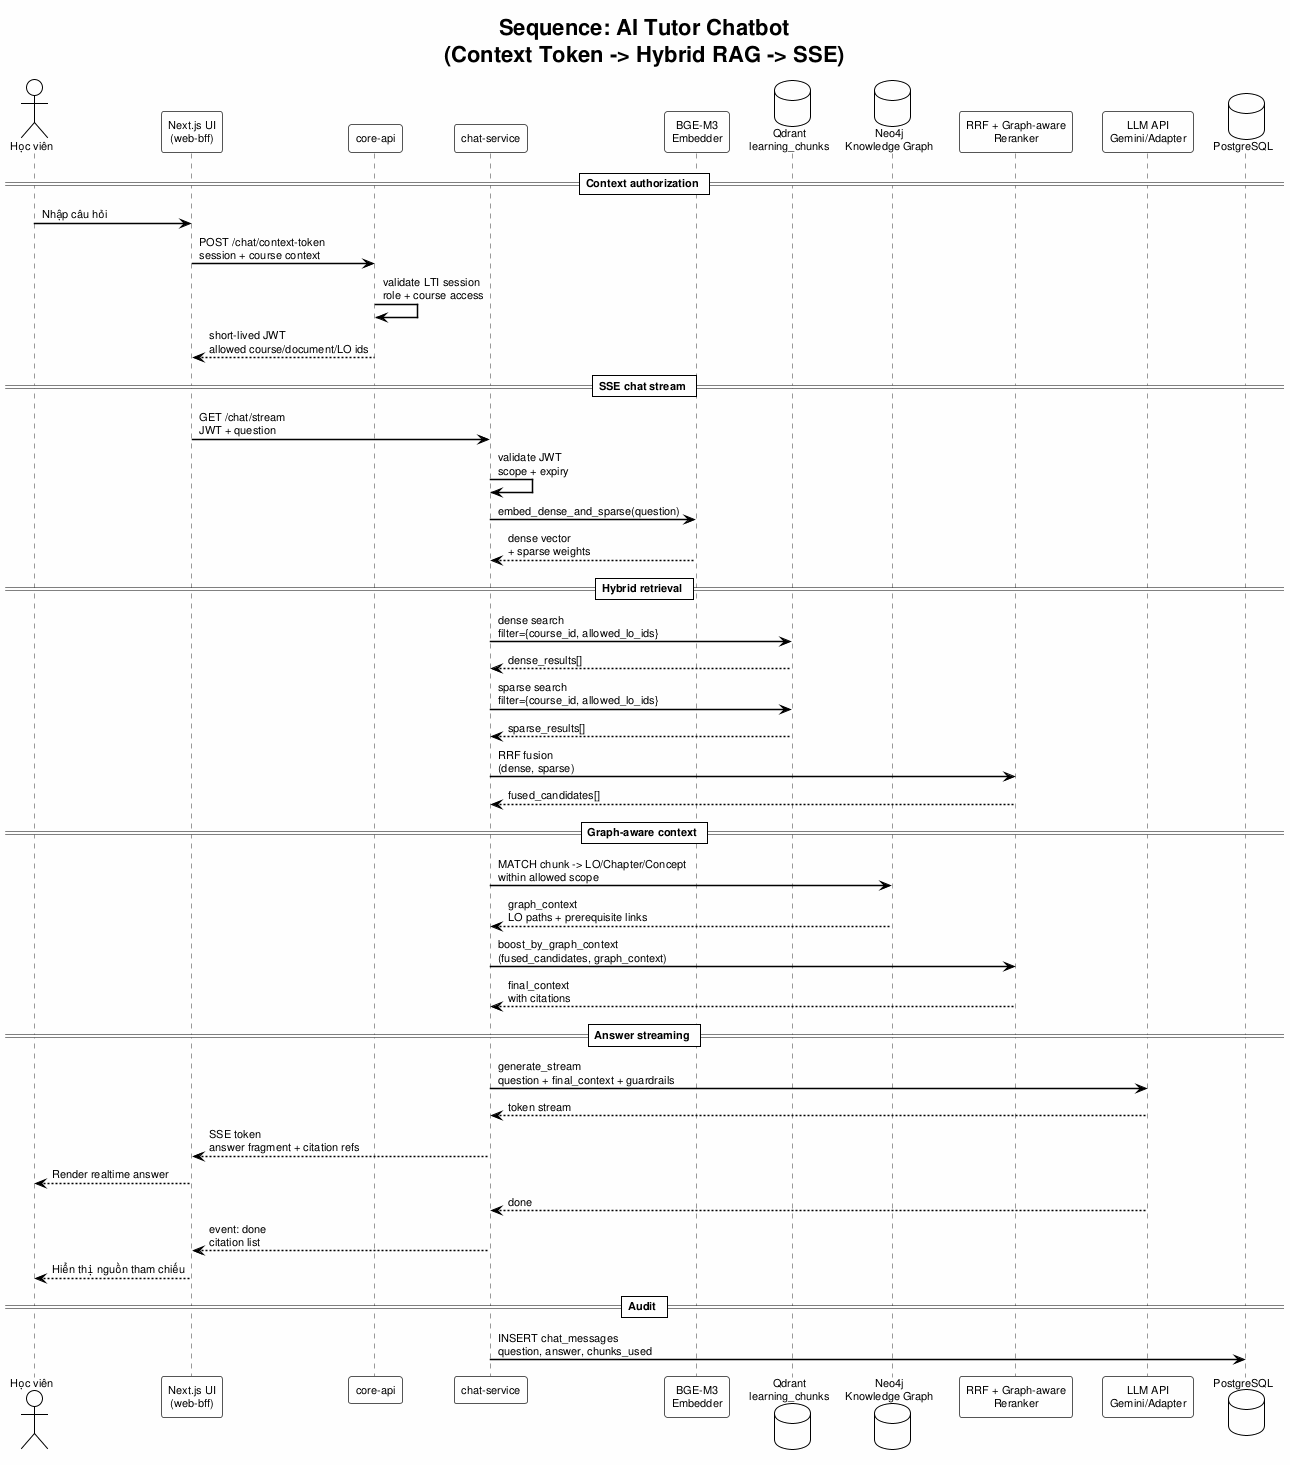

The diagram above was rendered by PlantUML. Its source (embedded in the PNG):
@startuml seq_ai_tutor_chatbot
!theme plain
skinparam backgroundColor #FEFEFE
skinparam defaultFontName Arial
skinparam defaultFontSize 11
skinparam SequenceArrowThickness 1.5
skinparam SequenceParticipantBorderColor #555555
skinparam SequenceLifeLineBorderColor #999999
skinparam SequenceBoxBorderColor #888888
skinparam SequenceBoxBackgroundColor #F8F8F8

title Sequence: AI Tutor Chatbot\n(Context Token -> Hybrid RAG -> SSE)

actor "Học viên" as HV
participant "Next.js UI\n(web-bff)" as Web
participant "core-api" as Core
participant "chat-service" as Chat
participant "BGE-M3\nEmbedder" as Embedder
database "Qdrant\nlearning_chunks" as Qdrant
database "Neo4j\nKnowledge Graph" as Neo4j
participant "RRF + Graph-aware\nReranker" as Reranker
participant "LLM API\nGemini/Adapter" as LLM
database "PostgreSQL" as PG

== Context authorization ==
HV -> Web : Nhập câu hỏi
Web -> Core : POST /chat/context-token\nsession + course context
Core -> Core : validate LTI session\nrole + course access
Core --> Web : short-lived JWT\nallowed course/document/LO ids

== SSE chat stream ==
Web -> Chat : GET /chat/stream\nJWT + question
Chat -> Chat : validate JWT\nscope + expiry
Chat -> Embedder : embed_dense_and_sparse(question)
Embedder --> Chat : dense vector\n+ sparse weights

== Hybrid retrieval ==
Chat -> Qdrant : dense search\nfilter={course_id, allowed_lo_ids}
Qdrant --> Chat : dense_results[]
Chat -> Qdrant : sparse search\nfilter={course_id, allowed_lo_ids}
Qdrant --> Chat : sparse_results[]
Chat -> Reranker : RRF fusion\n(dense, sparse)
Reranker --> Chat : fused_candidates[]

== Graph-aware context ==
Chat -> Neo4j : MATCH chunk -> LO/Chapter/Concept\nwithin allowed scope
Neo4j --> Chat : graph_context\nLO paths + prerequisite links
Chat -> Reranker : boost_by_graph_context\n(fused_candidates, graph_context)
Reranker --> Chat : final_context\nwith citations

== Answer streaming ==
Chat -> LLM : generate_stream\nquestion + final_context + guardrails
LLM --> Chat : token stream
Chat --> Web : SSE token\nanswer fragment + citation refs
Web --> HV : Render realtime answer
LLM --> Chat : done
Chat --> Web : event: done\ncitation list
Web --> HV : Hiển thị nguồn tham chiếu

== Audit ==
Chat -> PG : INSERT chat_messages\nquestion, answer, chunks_used

@enduml